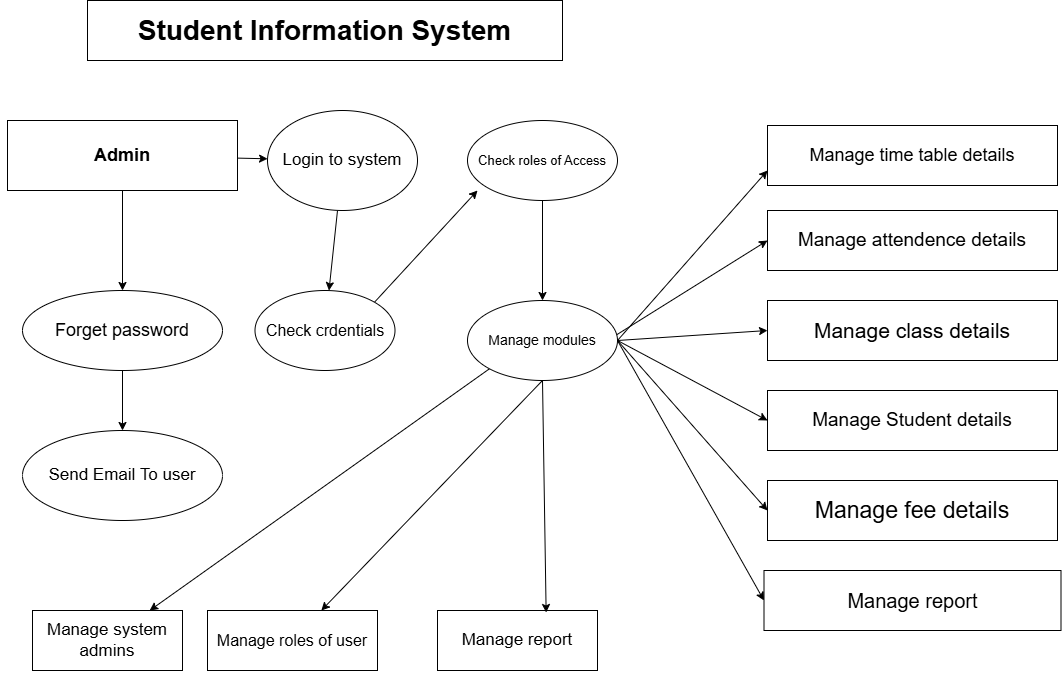

The diagram above was exported from draw.io. Its source (the exported page's mxGraphModel, read from the mxfile embedded in the PNG):
<mxGraphModel dx="4218" dy="1097" grid="1" gridSize="10" guides="1" tooltips="1" connect="1" arrows="1" fold="1" page="1" pageScale="1" pageWidth="827" pageHeight="1169" math="0" shadow="0">
  <root>
    <mxCell id="0" />
    <mxCell id="1" parent="0" />
    <mxCell id="AHhn0rMI5fMmlNDC4HtE-10" edge="1" parent="1" source="AHhn0rMI5fMmlNDC4HtE-3" style="edgeStyle=orthogonalEdgeStyle;rounded=0;orthogonalLoop=1;jettySize=auto;html=1;" target="AHhn0rMI5fMmlNDC4HtE-9" value="">
      <mxGeometry relative="1" as="geometry" />
    </mxCell>
    <mxCell id="AHhn0rMI5fMmlNDC4HtE-26" edge="1" parent="1" source="AHhn0rMI5fMmlNDC4HtE-3" style="edgeStyle=none;rounded=0;orthogonalLoop=1;jettySize=auto;html=1;" target="AHhn0rMI5fMmlNDC4HtE-4" value="">
      <mxGeometry relative="1" as="geometry" />
    </mxCell>
    <mxCell id="AHhn0rMI5fMmlNDC4HtE-3" parent="1" style="rounded=0;whiteSpace=wrap;html=1;align=center;strokeWidth=1;" value="&lt;b style=&quot;&quot;&gt;&lt;font style=&quot;font-size: 18px;&quot;&gt;Admin&lt;/font&gt;&lt;/b&gt;" vertex="1">
      <mxGeometry height="70" width="230" x="-1650" y="150" as="geometry" />
    </mxCell>
    <mxCell id="AHhn0rMI5fMmlNDC4HtE-25" edge="1" parent="1" source="AHhn0rMI5fMmlNDC4HtE-4" style="edgeStyle=none;rounded=0;orthogonalLoop=1;jettySize=auto;html=1;" target="AHhn0rMI5fMmlNDC4HtE-13" value="">
      <mxGeometry relative="1" as="geometry" />
    </mxCell>
    <mxCell id="AHhn0rMI5fMmlNDC4HtE-4" parent="1" style="ellipse;whiteSpace=wrap;html=1;rounded=0;" value="&lt;font style=&quot;font-size: 17px;&quot;&gt;Login to system&lt;/font&gt;" vertex="1">
      <mxGeometry height="100" width="150" x="-1390" y="140" as="geometry" />
    </mxCell>
    <mxCell id="AHhn0rMI5fMmlNDC4HtE-12" edge="1" parent="1" source="AHhn0rMI5fMmlNDC4HtE-9" style="edgeStyle=orthogonalEdgeStyle;rounded=0;orthogonalLoop=1;jettySize=auto;html=1;" target="AHhn0rMI5fMmlNDC4HtE-11" value="">
      <mxGeometry relative="1" as="geometry" />
    </mxCell>
    <mxCell id="AHhn0rMI5fMmlNDC4HtE-9" parent="1" style="ellipse;whiteSpace=wrap;html=1;rounded=0;" value="&lt;font style=&quot;font-size: 18px;&quot;&gt;Forget password&lt;/font&gt;" vertex="1">
      <mxGeometry height="80" width="200" x="-1635" y="320" as="geometry" />
    </mxCell>
    <mxCell id="AHhn0rMI5fMmlNDC4HtE-11" parent="1" style="ellipse;whiteSpace=wrap;html=1;rounded=0;" value="&lt;font style=&quot;font-size: 17px;&quot;&gt;Send Email To user&lt;/font&gt;" vertex="1">
      <mxGeometry height="90" width="200" x="-1635" y="460" as="geometry" />
    </mxCell>
    <mxCell id="AHhn0rMI5fMmlNDC4HtE-15" edge="1" parent="1" source="AHhn0rMI5fMmlNDC4HtE-13" style="edgeStyle=none;rounded=0;orthogonalLoop=1;jettySize=auto;html=1;exitX=1;exitY=0;exitDx=0;exitDy=0;">
      <mxGeometry relative="1" as="geometry">
        <mxPoint x="-1180" y="220" as="targetPoint" />
      </mxGeometry>
    </mxCell>
    <mxCell id="AHhn0rMI5fMmlNDC4HtE-13" parent="1" style="ellipse;whiteSpace=wrap;html=1;rounded=0;" value="&lt;font style=&quot;font-size: 16px;&quot;&gt;Check crdentials&lt;/font&gt;" vertex="1">
      <mxGeometry height="80" width="140" x="-1402.5" y="320" as="geometry" />
    </mxCell>
    <mxCell id="AHhn0rMI5fMmlNDC4HtE-19" edge="1" parent="1" source="AHhn0rMI5fMmlNDC4HtE-16" style="edgeStyle=none;rounded=0;orthogonalLoop=1;jettySize=auto;html=1;" target="AHhn0rMI5fMmlNDC4HtE-18" value="">
      <mxGeometry relative="1" as="geometry" />
    </mxCell>
    <mxCell id="AHhn0rMI5fMmlNDC4HtE-16" parent="1" style="ellipse;whiteSpace=wrap;html=1;" value="&lt;font style=&quot;font-size: 13px;&quot;&gt;Check roles of Access&lt;/font&gt;" vertex="1">
      <mxGeometry height="80" width="150" x="-1190" y="150" as="geometry" />
    </mxCell>
    <mxCell id="AHhn0rMI5fMmlNDC4HtE-32" edge="1" parent="1" source="AHhn0rMI5fMmlNDC4HtE-18" style="edgeStyle=none;rounded=0;orthogonalLoop=1;jettySize=auto;html=1;exitX=0;exitY=1;exitDx=0;exitDy=0;" target="AHhn0rMI5fMmlNDC4HtE-27">
      <mxGeometry relative="1" as="geometry" />
    </mxCell>
    <mxCell id="AHhn0rMI5fMmlNDC4HtE-33" edge="1" parent="1" source="AHhn0rMI5fMmlNDC4HtE-18" style="edgeStyle=none;rounded=0;orthogonalLoop=1;jettySize=auto;html=1;exitX=0.5;exitY=1;exitDx=0;exitDy=0;" target="AHhn0rMI5fMmlNDC4HtE-28">
      <mxGeometry relative="1" as="geometry" />
    </mxCell>
    <mxCell id="AHhn0rMI5fMmlNDC4HtE-42" edge="1" parent="1" source="AHhn0rMI5fMmlNDC4HtE-18" style="edgeStyle=none;rounded=0;orthogonalLoop=1;jettySize=auto;html=1;exitX=1;exitY=0.5;exitDx=0;exitDy=0;entryX=0;entryY=0.75;entryDx=0;entryDy=0;" target="AHhn0rMI5fMmlNDC4HtE-35">
      <mxGeometry relative="1" as="geometry" />
    </mxCell>
    <mxCell id="AHhn0rMI5fMmlNDC4HtE-43" edge="1" parent="1" style="edgeStyle=none;rounded=0;orthogonalLoop=1;jettySize=auto;html=1;entryX=0;entryY=0.5;entryDx=0;entryDy=0;" target="AHhn0rMI5fMmlNDC4HtE-36">
      <mxGeometry relative="1" as="geometry">
        <mxPoint x="-1050" y="370" as="sourcePoint" />
      </mxGeometry>
    </mxCell>
    <mxCell id="AHhn0rMI5fMmlNDC4HtE-44" edge="1" parent="1" source="AHhn0rMI5fMmlNDC4HtE-18" style="edgeStyle=none;rounded=0;orthogonalLoop=1;jettySize=auto;html=1;exitX=1;exitY=0.5;exitDx=0;exitDy=0;entryX=0;entryY=0.5;entryDx=0;entryDy=0;" target="AHhn0rMI5fMmlNDC4HtE-37">
      <mxGeometry relative="1" as="geometry" />
    </mxCell>
    <mxCell id="AHhn0rMI5fMmlNDC4HtE-45" edge="1" parent="1" source="AHhn0rMI5fMmlNDC4HtE-18" style="edgeStyle=none;rounded=0;orthogonalLoop=1;jettySize=auto;html=1;exitX=1;exitY=0.5;exitDx=0;exitDy=0;entryX=0;entryY=0.5;entryDx=0;entryDy=0;" target="AHhn0rMI5fMmlNDC4HtE-38">
      <mxGeometry relative="1" as="geometry" />
    </mxCell>
    <mxCell id="AHhn0rMI5fMmlNDC4HtE-46" edge="1" parent="1" source="AHhn0rMI5fMmlNDC4HtE-18" style="edgeStyle=none;rounded=0;orthogonalLoop=1;jettySize=auto;html=1;exitX=1;exitY=0.5;exitDx=0;exitDy=0;entryX=0;entryY=0.5;entryDx=0;entryDy=0;" target="AHhn0rMI5fMmlNDC4HtE-39">
      <mxGeometry relative="1" as="geometry" />
    </mxCell>
    <mxCell id="AHhn0rMI5fMmlNDC4HtE-47" edge="1" parent="1" source="AHhn0rMI5fMmlNDC4HtE-18" style="edgeStyle=none;rounded=0;orthogonalLoop=1;jettySize=auto;html=1;exitX=1;exitY=0.5;exitDx=0;exitDy=0;entryX=0;entryY=0.5;entryDx=0;entryDy=0;" target="AHhn0rMI5fMmlNDC4HtE-40">
      <mxGeometry relative="1" as="geometry" />
    </mxCell>
    <mxCell id="AHhn0rMI5fMmlNDC4HtE-18" parent="1" style="ellipse;whiteSpace=wrap;html=1;" value="&lt;font style=&quot;font-size: 14px;&quot;&gt;Manage modules&lt;/font&gt;" vertex="1">
      <mxGeometry height="80" width="150" x="-1190" y="330" as="geometry" />
    </mxCell>
    <mxCell id="AHhn0rMI5fMmlNDC4HtE-20" parent="1" style="rounded=0;whiteSpace=wrap;html=1;" value="&lt;span style=&quot;font-size: 28px;&quot;&gt;&lt;b&gt;Student Information System&lt;/b&gt;&lt;/span&gt;" vertex="1">
      <mxGeometry height="60" width="475" x="-1570" y="30" as="geometry" />
    </mxCell>
    <mxCell id="AHhn0rMI5fMmlNDC4HtE-24" edge="1" parent="1" source="AHhn0rMI5fMmlNDC4HtE-3" style="edgeStyle=none;rounded=0;orthogonalLoop=1;jettySize=auto;html=1;exitX=0;exitY=0.5;exitDx=0;exitDy=0;" target="AHhn0rMI5fMmlNDC4HtE-3">
      <mxGeometry relative="1" as="geometry" />
    </mxCell>
    <mxCell id="AHhn0rMI5fMmlNDC4HtE-27" parent="1" style="rounded=0;whiteSpace=wrap;html=1;" value="&lt;font style=&quot;font-size: 17px;&quot;&gt;Manage system admins&lt;/font&gt;" vertex="1">
      <mxGeometry height="60" width="150" x="-1625" y="640" as="geometry" />
    </mxCell>
    <mxCell id="AHhn0rMI5fMmlNDC4HtE-28" parent="1" style="rounded=0;whiteSpace=wrap;html=1;" value="&lt;font style=&quot;font-size: 16px;&quot;&gt;Manage roles of user&lt;/font&gt;" vertex="1">
      <mxGeometry height="60" width="170" x="-1450" y="640" as="geometry" />
    </mxCell>
    <mxCell id="AHhn0rMI5fMmlNDC4HtE-29" parent="1" style="rounded=0;whiteSpace=wrap;html=1;" value="&lt;font style=&quot;font-size: 17px;&quot;&gt;Manage report&lt;/font&gt;" vertex="1">
      <mxGeometry height="60" width="160" x="-1220" y="640" as="geometry" />
    </mxCell>
    <mxCell id="AHhn0rMI5fMmlNDC4HtE-30" edge="1" parent="1" source="AHhn0rMI5fMmlNDC4HtE-27" style="edgeStyle=none;rounded=0;orthogonalLoop=1;jettySize=auto;html=1;exitX=0.75;exitY=1;exitDx=0;exitDy=0;" target="AHhn0rMI5fMmlNDC4HtE-27">
      <mxGeometry relative="1" as="geometry" />
    </mxCell>
    <mxCell id="AHhn0rMI5fMmlNDC4HtE-34" edge="1" parent="1" source="AHhn0rMI5fMmlNDC4HtE-18" style="edgeStyle=none;rounded=0;orthogonalLoop=1;jettySize=auto;html=1;exitX=0.5;exitY=1;exitDx=0;exitDy=0;entryX=0.679;entryY=0.033;entryDx=0;entryDy=0;entryPerimeter=0;" target="AHhn0rMI5fMmlNDC4HtE-29">
      <mxGeometry relative="1" as="geometry" />
    </mxCell>
    <mxCell id="AHhn0rMI5fMmlNDC4HtE-35" parent="1" style="rounded=0;whiteSpace=wrap;html=1;" value="&lt;font style=&quot;font-size: 18px;&quot;&gt;Manage time table details&lt;/font&gt;" vertex="1">
      <mxGeometry height="60" width="290" x="-890" y="155" as="geometry" />
    </mxCell>
    <mxCell id="AHhn0rMI5fMmlNDC4HtE-36" parent="1" style="rounded=0;whiteSpace=wrap;html=1;" value="&lt;font style=&quot;font-size: 19px;&quot;&gt;Manage attendence details&lt;/font&gt;" vertex="1">
      <mxGeometry height="60" width="290" x="-890" y="240" as="geometry" />
    </mxCell>
    <mxCell id="AHhn0rMI5fMmlNDC4HtE-37" parent="1" style="rounded=0;whiteSpace=wrap;html=1;" value="&lt;font style=&quot;font-size: 21px;&quot;&gt;Manage class details&lt;/font&gt;" vertex="1">
      <mxGeometry height="60" width="290" x="-890" y="330" as="geometry" />
    </mxCell>
    <mxCell id="AHhn0rMI5fMmlNDC4HtE-38" parent="1" style="rounded=0;whiteSpace=wrap;html=1;" value="&lt;font style=&quot;font-size: 19px;&quot;&gt;Manage Student details&lt;/font&gt;" vertex="1">
      <mxGeometry height="60" width="290" x="-890" y="420" as="geometry" />
    </mxCell>
    <mxCell id="AHhn0rMI5fMmlNDC4HtE-39" parent="1" style="rounded=0;whiteSpace=wrap;html=1;" value="&lt;font style=&quot;font-size: 23px;&quot;&gt;Manage fee details&lt;/font&gt;" vertex="1">
      <mxGeometry height="60" width="290" x="-890" y="510" as="geometry" />
    </mxCell>
    <mxCell id="AHhn0rMI5fMmlNDC4HtE-40" parent="1" style="rounded=0;whiteSpace=wrap;html=1;" value="&lt;font style=&quot;font-size: 20px;&quot;&gt;Manage report&lt;/font&gt;" vertex="1">
      <mxGeometry height="60" width="297" x="-893.5" y="600" as="geometry" />
    </mxCell>
  </root>
</mxGraphModel>